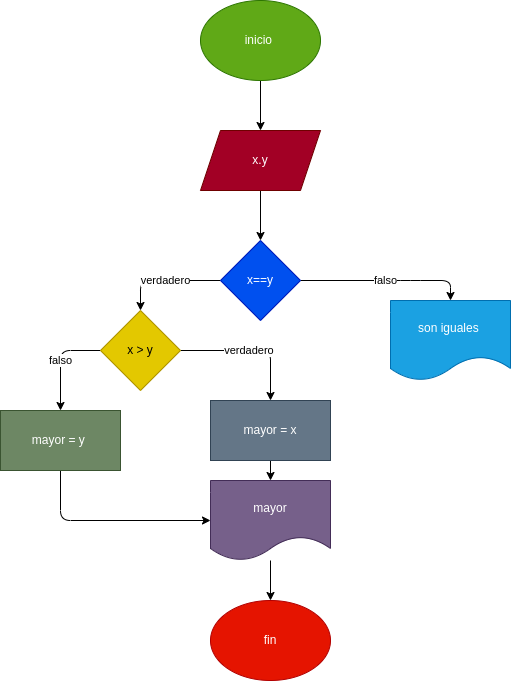

The diagram above was exported from draw.io. Its source (the exported page's mxGraphModel, read from the mxfile embedded in the PNG):
<mxGraphModel dx="662" dy="411" grid="1" gridSize="10" guides="1" tooltips="1" connect="1" arrows="1" fold="1" page="1" pageScale="1" pageWidth="827" pageHeight="1169" math="0" shadow="0">
  <root>
    <mxCell id="0" />
    <mxCell id="1" parent="0" />
    <mxCell id="7" style="edgeStyle=none;html=1;fontFamily=Verdana;" parent="1" source="2" target="4" edge="1">
      <mxGeometry relative="1" as="geometry" />
    </mxCell>
    <mxCell id="2" value="inicio&amp;nbsp;" style="ellipse;whiteSpace=wrap;html=1;fillColor=#60a917;fontColor=#ffffff;strokeColor=#2D7600;" parent="1" vertex="1">
      <mxGeometry x="260" y="80" width="120" height="80" as="geometry" />
    </mxCell>
    <mxCell id="8" style="edgeStyle=none;html=1;entryX=0.5;entryY=0;entryDx=0;entryDy=0;fontFamily=Verdana;" parent="1" source="4" edge="1">
      <mxGeometry relative="1" as="geometry">
        <mxPoint x="320" y="320" as="targetPoint" />
      </mxGeometry>
    </mxCell>
    <mxCell id="4" value="x.y" style="shape=parallelogram;perimeter=parallelogramPerimeter;whiteSpace=wrap;html=1;fixedSize=1;fillColor=#a20025;fontColor=#ffffff;strokeColor=#6F0000;" parent="1" vertex="1">
      <mxGeometry x="260" y="210" width="120" height="60" as="geometry" />
    </mxCell>
    <mxCell id="12" value="verdadero" style="edgeStyle=none;html=1;exitX=0;exitY=0.5;exitDx=0;exitDy=0;" edge="1" parent="1" source="11" target="13">
      <mxGeometry relative="1" as="geometry">
        <mxPoint x="200" y="430" as="targetPoint" />
        <Array as="points">
          <mxPoint x="200" y="360" />
        </Array>
      </mxGeometry>
    </mxCell>
    <mxCell id="14" value="falso" style="edgeStyle=none;html=1;" edge="1" parent="1" source="11" target="15">
      <mxGeometry relative="1" as="geometry">
        <mxPoint x="510" y="420" as="targetPoint" />
        <Array as="points">
          <mxPoint x="470" y="360" />
          <mxPoint x="510" y="360" />
        </Array>
      </mxGeometry>
    </mxCell>
    <mxCell id="11" value="x==y" style="rhombus;whiteSpace=wrap;html=1;fillColor=#0050ef;fontColor=#ffffff;strokeColor=#001DBC;" vertex="1" parent="1">
      <mxGeometry x="280" y="320" width="80" height="80" as="geometry" />
    </mxCell>
    <mxCell id="16" value="verdadero&amp;nbsp;" style="edgeStyle=none;html=1;" edge="1" parent="1" source="13" target="17">
      <mxGeometry relative="1" as="geometry">
        <mxPoint x="330" y="510" as="targetPoint" />
        <Array as="points">
          <mxPoint x="300" y="430" />
          <mxPoint x="330" y="430" />
        </Array>
      </mxGeometry>
    </mxCell>
    <mxCell id="18" value="falso" style="edgeStyle=none;html=1;" edge="1" parent="1" source="13" target="19">
      <mxGeometry relative="1" as="geometry">
        <mxPoint x="120" y="520" as="targetPoint" />
        <Array as="points">
          <mxPoint x="120" y="430" />
        </Array>
      </mxGeometry>
    </mxCell>
    <mxCell id="13" value="x &amp;gt; y" style="rhombus;whiteSpace=wrap;html=1;fillColor=#e3c800;fontColor=#000000;strokeColor=#B09500;" vertex="1" parent="1">
      <mxGeometry x="160" y="390" width="80" height="80" as="geometry" />
    </mxCell>
    <mxCell id="15" value="son iguales&amp;nbsp;" style="shape=document;whiteSpace=wrap;html=1;boundedLbl=1;fillColor=#1ba1e2;fontColor=#ffffff;strokeColor=#006EAF;" vertex="1" parent="1">
      <mxGeometry x="450" y="380" width="120" height="80" as="geometry" />
    </mxCell>
    <mxCell id="20" style="edgeStyle=none;html=1;" edge="1" parent="1" source="17" target="21">
      <mxGeometry relative="1" as="geometry">
        <mxPoint x="330" y="600" as="targetPoint" />
      </mxGeometry>
    </mxCell>
    <mxCell id="17" value="mayor = x" style="rounded=0;whiteSpace=wrap;html=1;fillColor=#647687;fontColor=#ffffff;strokeColor=#314354;" vertex="1" parent="1">
      <mxGeometry x="270" y="480" width="120" height="60" as="geometry" />
    </mxCell>
    <mxCell id="24" style="edgeStyle=none;html=1;entryX=0;entryY=0.5;entryDx=0;entryDy=0;" edge="1" parent="1" source="19" target="21">
      <mxGeometry relative="1" as="geometry">
        <mxPoint x="120" y="640" as="targetPoint" />
        <Array as="points">
          <mxPoint x="120" y="600" />
        </Array>
      </mxGeometry>
    </mxCell>
    <mxCell id="19" value="mayor = y&amp;nbsp;" style="rounded=0;whiteSpace=wrap;html=1;fillColor=#6d8764;fontColor=#ffffff;strokeColor=#3A5431;" vertex="1" parent="1">
      <mxGeometry x="60" y="490" width="120" height="60" as="geometry" />
    </mxCell>
    <mxCell id="22" style="edgeStyle=none;html=1;" edge="1" parent="1" source="21" target="23">
      <mxGeometry relative="1" as="geometry">
        <mxPoint x="330" y="690" as="targetPoint" />
      </mxGeometry>
    </mxCell>
    <mxCell id="21" value="mayor" style="shape=document;whiteSpace=wrap;html=1;boundedLbl=1;fillColor=#76608a;fontColor=#ffffff;strokeColor=#432D57;" vertex="1" parent="1">
      <mxGeometry x="270" y="560" width="120" height="80" as="geometry" />
    </mxCell>
    <mxCell id="23" value="fin" style="ellipse;whiteSpace=wrap;html=1;fillColor=#e51400;fontColor=#ffffff;strokeColor=#B20000;" vertex="1" parent="1">
      <mxGeometry x="270" y="680" width="120" height="80" as="geometry" />
    </mxCell>
  </root>
</mxGraphModel>